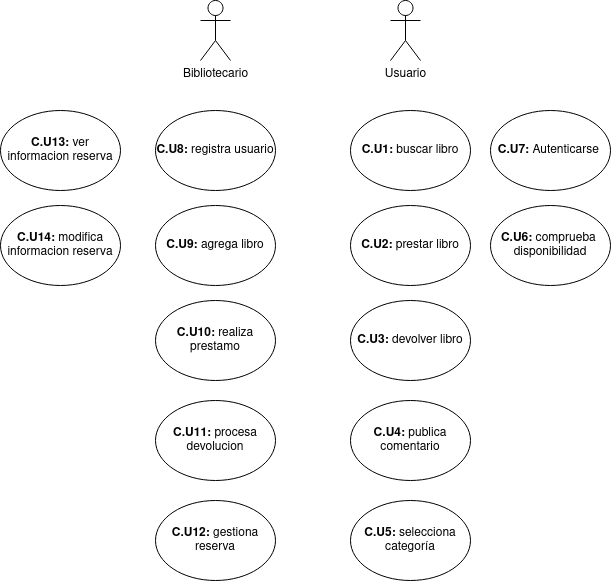

The diagram above was exported from draw.io. Its source (the exported page's mxGraphModel, read from the mxfile embedded in the PNG):
<mxGraphModel dx="2421" dy="757" grid="1" gridSize="10" guides="1" tooltips="1" connect="1" arrows="1" fold="1" page="1" pageScale="1" pageWidth="827" pageHeight="1169" math="0" shadow="0">
  <root>
    <mxCell id="0" />
    <mxCell id="1" parent="0" />
    <mxCell id="2" value="Usuario" style="shape=umlActor;verticalLabelPosition=bottom;verticalAlign=top;html=1;outlineConnect=0;" vertex="1" parent="1">
      <mxGeometry x="260" y="420" width="30" height="60" as="geometry" />
    </mxCell>
    <mxCell id="3" value="Bibliotecario" style="shape=umlActor;verticalLabelPosition=bottom;verticalAlign=top;html=1;outlineConnect=0;" vertex="1" parent="1">
      <mxGeometry x="70" y="420" width="30" height="60" as="geometry" />
    </mxCell>
    <mxCell id="4" value="&lt;b&gt;C.U1: &lt;/b&gt;buscar libro" style="ellipse;whiteSpace=wrap;html=1;" vertex="1" parent="1">
      <mxGeometry x="220" y="530" width="120" height="80" as="geometry" />
    </mxCell>
    <mxCell id="5" value="&lt;b&gt;C.U2: &lt;/b&gt;prestar libro" style="ellipse;whiteSpace=wrap;html=1;" vertex="1" parent="1">
      <mxGeometry x="220" y="625" width="120" height="80" as="geometry" />
    </mxCell>
    <mxCell id="6" value="&lt;b&gt;C.U3: &lt;/b&gt;devolver libro" style="ellipse;whiteSpace=wrap;html=1;" vertex="1" parent="1">
      <mxGeometry x="220" y="720" width="120" height="80" as="geometry" />
    </mxCell>
    <mxCell id="7" value="&lt;b&gt;C.U4: &lt;/b&gt;publica comentario" style="ellipse;whiteSpace=wrap;html=1;" vertex="1" parent="1">
      <mxGeometry x="220" y="820" width="120" height="80" as="geometry" />
    </mxCell>
    <mxCell id="8" value="&lt;b&gt;C.U5: &lt;/b&gt;selecciona categoría" style="ellipse;whiteSpace=wrap;html=1;" vertex="1" parent="1">
      <mxGeometry x="220" y="920" width="120" height="80" as="geometry" />
    </mxCell>
    <mxCell id="9" value="&lt;b&gt;C.U6: &lt;/b&gt;comprueba&amp;nbsp; disponibilidad" style="ellipse;whiteSpace=wrap;html=1;" vertex="1" parent="1">
      <mxGeometry x="360" y="625" width="120" height="80" as="geometry" />
    </mxCell>
    <mxCell id="10" value="&lt;b&gt;C.U7: &lt;/b&gt;Autenticarse&amp;nbsp; " style="ellipse;whiteSpace=wrap;html=1;" vertex="1" parent="1">
      <mxGeometry x="360" y="530" width="120" height="80" as="geometry" />
    </mxCell>
    <mxCell id="11" value="&lt;b&gt;C.U8: &lt;/b&gt;registra usuario" style="ellipse;whiteSpace=wrap;html=1;" vertex="1" parent="1">
      <mxGeometry x="25" y="530" width="120" height="80" as="geometry" />
    </mxCell>
    <mxCell id="12" value="&lt;b&gt;C.U9: &lt;/b&gt;agrega libro" style="ellipse;whiteSpace=wrap;html=1;" vertex="1" parent="1">
      <mxGeometry x="25" y="625" width="120" height="80" as="geometry" />
    </mxCell>
    <mxCell id="13" value="&lt;b&gt;C.U10: &lt;/b&gt;realiza prestamo" style="ellipse;whiteSpace=wrap;html=1;" vertex="1" parent="1">
      <mxGeometry x="25" y="720" width="120" height="80" as="geometry" />
    </mxCell>
    <mxCell id="14" value="&lt;b&gt;C.U11: &lt;/b&gt;procesa devolucion" style="ellipse;whiteSpace=wrap;html=1;" vertex="1" parent="1">
      <mxGeometry x="25" y="820" width="120" height="80" as="geometry" />
    </mxCell>
    <mxCell id="15" value="&lt;b&gt;C.U12: &lt;/b&gt;gestiona reserva" style="ellipse;whiteSpace=wrap;html=1;" vertex="1" parent="1">
      <mxGeometry x="25" y="920" width="120" height="80" as="geometry" />
    </mxCell>
    <mxCell id="16" value="&lt;b&gt;C.U13: &lt;/b&gt;ver informacion reserva" style="ellipse;whiteSpace=wrap;html=1;" vertex="1" parent="1">
      <mxGeometry x="-130" y="530" width="120" height="80" as="geometry" />
    </mxCell>
    <mxCell id="17" value="&lt;b&gt;C.U14: &lt;/b&gt;modifica informacion reserva" style="ellipse;whiteSpace=wrap;html=1;" vertex="1" parent="1">
      <mxGeometry x="-130" y="625" width="120" height="80" as="geometry" />
    </mxCell>
  </root>
</mxGraphModel>